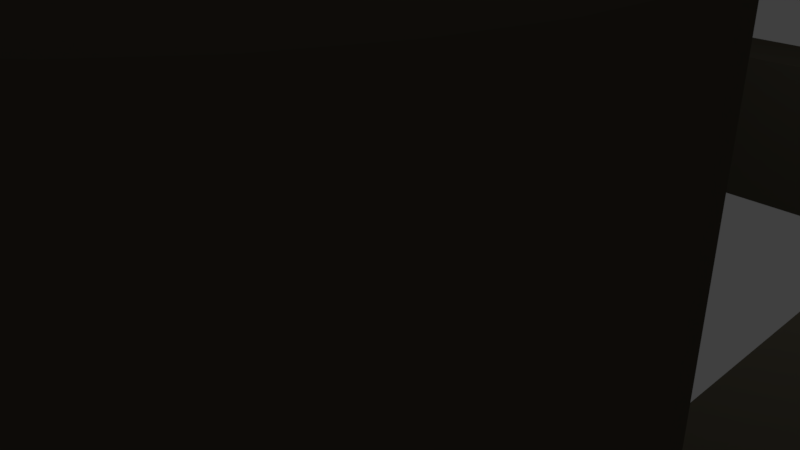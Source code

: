 # Source: castle.blend  (saved by Blender 2.77.0; exported with 4.5.12 LTS)
import bpy
from mathutils import Matrix  # noqa: F401  (used for matrix-valued properties, if any)

bpy.ops.wm.read_factory_settings(use_empty=True)
scene = bpy.context.scene
scene.name = 'Scene'

# ---- collections
col_collection_1 = bpy.data.collections.new('Collection 1'); scene.collection.children.link(col_collection_1)

# ---- materials (node trees are filled in below, after node groups)
mat_material = bpy.data.materials.new('Material')
mat_material.alpha_threshold = 0.0
mat_material.use_transparent_shadow = False
mat_material.diffuse_color = (0.07658, 0.06777, 0.04924, 1.0)
mat_material.specular_color = (0.0578, 0.04615, 0.04488)
mat_material.roughness = 0.5
mat_material.line_color = (0.0, 0.0, 0.0, 1.0)

# ---- material node trees

# ---- world
world_world = bpy.data.worlds.new('World'); scene.world = world_world
world_world.color = (0.05088, 0.05088, 0.05088)
world_world.use_sun_shadow = False
world_world.sun_shadow_jitter_overblur = 0.0
world_world.cycles.sampling_method = 'MANUAL'

# ---- cameras
cam_camera = bpy.data.cameras.new('Camera')
cam_camera.clip_end = 100.0
cam_camera.lens = 35.0
cam_camera.sensor_width = 32.0
cam_camera.sensor_height = 18.0
cam_camera.ortho_scale = 7.314
cam_camera.dof.focus_distance = 0.0
cam_camera.dof.aperture_fstop = 128.0

# ---- lights
light_lamp = bpy.data.lights.new('Lamp', 'POINT')
light_lamp.transmission_factor = 0.0
light_lamp.cutoff_distance = 30.0
light_lamp.energy = 100.0
light_lamp.shadow_buffer_clip_start = 1.001
light_lamp.shadow_soft_size = 0.1
light_lamp.shadow_maximum_resolution = 0.006
light_lamp.use_absolute_resolution = True

# ---- meshes
me_cylinder_004 = bpy.data.meshes.new('Cylinder.004')
me_cylinder_004.from_pydata([(0.0, 1.0, -1.0), (0.0, 1.0, 1.0), (0.1951, 0.9808, -1.0), (0.1951, 0.9808, 1.0), (0.3827, 0.9239, -1.0), (0.3827, 0.9239, 1.0), (0.5556, 0.8315, -1.0), (0.5556, 0.8315, 1.0), (0.7071, 0.7071, -1.0), (0.7071, 0.7071, 1.0), (0.8315, 0.5556, -1.0), (0.8315, 0.5556, 1.0), (0.9239, 0.3827, -1.0), (0.9239, 0.3827, 1.0), (0.9808, 0.1951, -1.0), (0.9808, 0.1951, 1.0), (1.0, 7.55e-08, -1.0), (1.0, 7.55e-08, 1.0), (0.9808, -0.1951, -1.0), (0.9808, -0.1951, 1.0), (0.9239, -0.3827, -1.0), (0.9239, -0.3827, 1.0), (0.8315, -0.5556, -1.0), (0.8315, -0.5556, 1.0), (0.7071, -0.7071, -1.0), (0.7071, -0.7071, 1.0), (0.5556, -0.8315, -1.0), (0.5556, -0.8315, 1.0), (0.3827, -0.9239, -1.0), (0.3827, -0.9239, 1.0), (0.1951, -0.9808, -1.0), (0.1951, -0.9808, 1.0), (-3.258e-07, -1.0, -1.0), (-3.258e-07, -1.0, 1.0), (-0.1951, -0.9808, -1.0), (-0.1951, -0.9808, 1.0), (-0.3827, -0.9239, -1.0), (-0.3827, -0.9239, 1.0), (-0.5556, -0.8315, -1.0), (-0.5556, -0.8315, 1.0), (-0.7071, -0.7071, -1.0), (-0.7071, -0.7071, 1.0), (-0.8315, -0.5556, -1.0), (-0.8315, -0.5556, 1.0), (-0.9239, -0.3827, -1.0), (-0.9239, -0.3827, 1.0), (-0.9808, -0.1951, -1.0), (-0.9808, -0.1951, 1.0), (-1.0, 9.656e-07, -1.0), (-1.0, 9.656e-07, 1.0), (-0.9808, 0.1951, -1.0), (-0.9808, 0.1951, 1.0), (-0.9239, 0.3827, -1.0), (-0.9239, 0.3827, 1.0), (-0.8315, 0.5556, -1.0), (-0.8315, 0.5556, 1.0), (-0.7071, 0.7071, -1.0), (-0.7071, 0.7071, 1.0), (-0.5556, 0.8315, -1.0), (-0.5556, 0.8315, 1.0), (-0.3827, 0.9239, -1.0), (-0.3827, 0.9239, 1.0), (-0.1951, 0.9808, -1.0), (-0.1951, 0.9808, 1.0), (-2.264, -2.206, -0.9961), (-2.264, -2.206, 0.4325), (-2.166, -2.215, -0.9961), (-2.166, -2.215, 0.4325), (-2.073, -2.244, -0.9961), (-2.073, -2.244, 0.4325), (-1.986, -2.29, -0.9961), (-1.986, -2.29, 0.4325), (-1.91, -2.352, -0.9961), (-1.91, -2.352, 0.4325), (-1.848, -2.428, -0.9961), (-1.848, -2.428, 0.4325), (-1.802, -2.514, -0.9961), (-1.802, -2.514, 0.4325), (-1.773, -2.608, -0.9961), (-1.773, -2.608, 0.4325), (-1.764, -2.706, -0.9961), (-1.764, -2.706, 0.4325), (-1.773, -2.803, -0.9961), (-1.773, -2.803, 0.4325), (-1.802, -2.897, -0.9961), (-1.802, -2.897, 0.4325), (-1.848, -2.984, -0.9961), (-1.848, -2.984, 0.4325), (-1.91, -3.059, -0.9961), (-1.91, -3.059, 0.4325), (-1.986, -3.121, -0.9961), (-1.986, -3.121, 0.4325), (-2.073, -3.168, -0.9961), (-2.073, -3.168, 0.4325), (-2.166, -3.196, -0.9961), (-2.166, -3.196, 0.4325), (-2.264, -3.206, -0.9961), (-2.264, -3.206, 0.4325), (-2.361, -3.196, -0.9961), (-2.361, -3.196, 0.4325), (-2.455, -3.168, -0.9961), (-2.455, -3.168, 0.4325), (-2.542, -3.121, -0.9961), (-2.542, -3.121, 0.4325), (-2.617, -3.059, -0.9961), (-2.617, -3.059, 0.4325), (-2.68, -2.984, -0.9961), (-2.68, -2.984, 0.4325), (-2.726, -2.897, -0.9961), (-2.726, -2.897, 0.4325), (-2.754, -2.803, -0.9961), (-2.754, -2.803, 0.4325), (-2.764, -2.706, -0.9961), (-2.764, -2.706, 0.4325), (-2.754, -2.608, -0.9961), (-2.754, -2.608, 0.4325), (-2.726, -2.514, -0.9961), (-2.726, -2.514, 0.4325), (-2.68, -2.428, -0.9961), (-2.68, -2.428, 0.4325), (-2.617, -2.352, -0.9961), (-2.617, -2.352, 0.4325), (-2.542, -2.29, -0.9961), (-2.542, -2.29, 0.4325), (-2.455, -2.244, -0.9961), (-2.455, -2.244, 0.4325), (-2.361, -2.215, -0.9961), (-2.361, -2.215, 0.4325), (-2.199, 3.075, -0.9252), (-2.199, 3.075, 0.5033), (-2.101, 3.065, -0.9252), (-2.101, 3.065, 0.5033), (-2.007, 3.037, -0.9252), (-2.007, 3.037, 0.5033), (-1.921, 2.991, -0.9252), (-1.921, 2.991, 0.5033), (-1.845, 2.929, -0.9252), (-1.845, 2.929, 0.5033), (-1.783, 2.853, -0.9252), (-1.783, 2.853, 0.5033), (-1.737, 2.766, -0.9252), (-1.737, 2.766, 0.5033), (-1.708, 2.673, -0.9252), (-1.708, 2.673, 0.5033), (-1.699, 2.575, -0.9252), (-1.699, 2.575, 0.5033), (-1.708, 2.477, -0.9252), (-1.708, 2.477, 0.5033), (-1.737, 2.384, -0.9252), (-1.737, 2.384, 0.5033), (-1.783, 2.297, -0.9252), (-1.783, 2.297, 0.5033), (-1.845, 2.221, -0.9252), (-1.845, 2.221, 0.5033), (-1.921, 2.159, -0.9252), (-1.921, 2.159, 0.5033), (-2.007, 2.113, -0.9252), (-2.007, 2.113, 0.5033), (-2.101, 2.085, -0.9252), (-2.101, 2.085, 0.5033), (-2.199, 2.075, -0.9252), (-2.199, 2.075, 0.5033), (-2.296, 2.085, -0.9252), (-2.296, 2.085, 0.5033), (-2.39, 2.113, -0.9252), (-2.39, 2.113, 0.5033), (-2.477, 2.159, -0.9252), (-2.477, 2.159, 0.5033), (-2.552, 2.221, -0.9252), (-2.552, 2.221, 0.5033), (-2.615, 2.297, -0.9252), (-2.615, 2.297, 0.5033), (-2.661, 2.384, -0.9252), (-2.661, 2.384, 0.5033), (-2.689, 2.477, -0.9252), (-2.689, 2.477, 0.5033), (-2.699, 2.575, -0.9252), (-2.699, 2.575, 0.5033), (-2.689, 2.673, -0.9252), (-2.689, 2.673, 0.5033), (-2.661, 2.766, -0.9252), (-2.661, 2.766, 0.5033), (-2.615, 2.853, -0.9252), (-2.615, 2.853, 0.5033), (-2.552, 2.929, -0.9252), (-2.552, 2.929, 0.5033), (-2.477, 2.991, -0.9252), (-2.477, 2.991, 0.5033), (-2.39, 3.037, -0.9252), (-2.39, 3.037, 0.5033), (-2.296, 3.065, -0.9252), (-2.296, 3.065, 0.5033), (2.696, 3.294, -0.9727), (2.696, 3.294, 0.4559), (2.794, 3.285, -0.9727), (2.794, 3.285, 0.4559), (2.888, 3.256, -0.9727), (2.888, 3.256, 0.4559), (2.974, 3.21, -0.9727), (2.974, 3.21, 0.4559), (3.05, 3.148, -0.9727), (3.05, 3.148, 0.4559), (3.112, 3.072, -0.9727), (3.112, 3.072, 0.4559), (3.158, 2.985, -0.9727), (3.158, 2.985, 0.4559), (3.187, 2.892, -0.9727), (3.187, 2.892, 0.4559), (3.196, 2.794, -0.9727), (3.196, 2.794, 0.4559), (3.187, 2.697, -0.9727), (3.187, 2.697, 0.4559), (3.158, 2.603, -0.9727), (3.158, 2.603, 0.4559), (3.112, 2.516, -0.9727), (3.112, 2.516, 0.4559), (3.05, 2.441, -0.9727), (3.05, 2.441, 0.4559), (2.974, 2.378, -0.9727), (2.974, 2.378, 0.4559), (2.888, 2.332, -0.9727), (2.888, 2.332, 0.4559), (2.794, 2.304, -0.9727), (2.794, 2.304, 0.4559), (2.696, 2.294, -0.9727), (2.696, 2.294, 0.4559), (2.599, 2.304, -0.9727), (2.599, 2.304, 0.4559), (2.505, 2.332, -0.9727), (2.505, 2.332, 0.4559), (2.418, 2.378, -0.9727), (2.418, 2.378, 0.4559), (2.343, 2.441, -0.9727), (2.343, 2.441, 0.4559), (2.28, 2.516, -0.9727), (2.28, 2.516, 0.4559), (2.234, 2.603, -0.9727), (2.234, 2.603, 0.4559), (2.206, 2.697, -0.9727), (2.206, 2.697, 0.4559), (2.196, 2.794, -0.9727), (2.196, 2.794, 0.4559), (2.206, 2.892, -0.9727), (2.206, 2.892, 0.4559), (2.234, 2.985, -0.9727), (2.234, 2.985, 0.4559), (2.28, 3.072, -0.9727), (2.28, 3.072, 0.4559), (2.343, 3.148, -0.9727), (2.343, 3.148, 0.4559), (2.418, 3.21, -0.9727), (2.418, 3.21, 0.4559), (2.505, 3.256, -0.9727), (2.505, 3.256, 0.4559), (2.599, 3.285, -0.9727), (2.599, 3.285, 0.4559), (2.739, -2.188, -0.9358), (2.739, -2.188, 0.4928), (2.837, -2.197, -0.9358), (2.837, -2.197, 0.4928), (2.931, -2.226, -0.9358), (2.931, -2.226, 0.4928), (3.017, -2.272, -0.9358), (3.017, -2.272, 0.4928), (3.093, -2.334, -0.9358), (3.093, -2.334, 0.4928), (3.155, -2.41, -0.9358), (3.155, -2.41, 0.4928), (3.201, -2.497, -0.9358), (3.201, -2.497, 0.4928), (3.23, -2.59, -0.9358), (3.23, -2.59, 0.4928), (3.239, -2.688, -0.9358), (3.239, -2.688, 0.4928), (3.23, -2.785, -0.9358), (3.23, -2.785, 0.4928), (3.201, -2.879, -0.9358), (3.201, -2.879, 0.4928), (3.155, -2.966, -0.9358), (3.155, -2.966, 0.4928), (3.093, -3.041, -0.9358), (3.093, -3.041, 0.4928), (3.017, -3.104, -0.9358), (3.017, -3.104, 0.4928), (2.931, -3.15, -0.9358), (2.931, -3.15, 0.4928), (2.837, -3.178, -0.9358), (2.837, -3.178, 0.4928), (2.739, -3.188, -0.9358), (2.739, -3.188, 0.4928), (2.642, -3.178, -0.9358), (2.642, -3.178, 0.4928), (2.548, -3.15, -0.9358), (2.548, -3.15, 0.4928), (2.461, -3.104, -0.9358), (2.461, -3.104, 0.4928), (2.386, -3.041, -0.9358), (2.386, -3.041, 0.4928), (2.323, -2.966, -0.9358), (2.323, -2.966, 0.4928), (2.277, -2.879, -0.9358), (2.277, -2.879, 0.4928), (2.249, -2.785, -0.9358), (2.249, -2.785, 0.4928), (2.239, -2.688, -0.9358), (2.239, -2.688, 0.4928), (2.249, -2.59, -0.9358), (2.249, -2.59, 0.4928), (2.277, -2.497, -0.9358), (2.277, -2.497, 0.4928), (2.323, -2.41, -0.9358), (2.323, -2.41, 0.4928), (2.386, -2.334, -0.9358), (2.386, -2.334, 0.4928), (2.461, -2.272, -0.9358), (2.461, -2.272, 0.4928), (2.548, -2.226, -0.9358), (2.548, -2.226, 0.4928), (2.642, -2.197, -0.9358), (2.642, -2.197, 0.4928), (-1.963, 2.957, -0.9471), (3.037, 2.957, -0.9471), (3.037, 2.457, -0.9471), (-1.963, 2.457, -0.9471), (-1.963, 2.957, -0.3756), (3.037, 2.957, -0.3756), (3.037, 2.457, -0.3756), (-1.963, 2.457, -0.3756), (-2.037, 2.594, -0.94), (-2.037, -2.406, -0.94), (-2.537, -2.406, -0.94), (-2.537, 2.594, -0.94), (-2.037, 2.594, -0.3685), (-2.037, -2.406, -0.3685), (-2.537, -2.406, -0.3685), (-2.537, 2.594, -0.3685), (-2.336, -2.565, -0.9588), (2.664, -2.565, -0.9588), (2.664, -3.065, -0.9588), (-2.336, -3.065, -0.9588), (-2.336, -2.565, -0.3874), (2.664, -2.565, -0.3874), (2.664, -3.065, -0.3874), (-2.336, -3.065, -0.3874), (3.074, 2.572, -0.9562), (3.074, -2.428, -0.9562), (2.574, -2.428, -0.9562), (2.574, 2.572, -0.9562), (3.074, 2.572, -0.3848), (3.074, -2.428, -0.3848), (2.574, -2.428, -0.3848), (2.574, 2.572, -0.3848)], [], [(0, 1, 3, 2), (2, 3, 5, 4), (4, 5, 7, 6), (6, 7, 9, 8), (8, 9, 11, 10), (10, 11, 13, 12), (12, 13, 15, 14), (14, 15, 17, 16), (16, 17, 19, 18), (18, 19, 21, 20), (20, 21, 23, 22), (22, 23, 25, 24), (24, 25, 27, 26), (26, 27, 29, 28), (28, 29, 31, 30), (30, 31, 33, 32), (32, 33, 35, 34), (34, 35, 37, 36), (36, 37, 39, 38), (38, 39, 41, 40), (40, 41, 43, 42), (42, 43, 45, 44), (44, 45, 47, 46), (46, 47, 49, 48), (48, 49, 51, 50), (50, 51, 53, 52), (52, 53, 55, 54), (54, 55, 57, 56), (56, 57, 59, 58), (58, 59, 61, 60), (3, 1, 63, 61, 59, 57, 55, 53, 51, 49, 47, 45, 43, 41, 39, 37, 35, 33, 31, 29, 27, 25, 23, 21, 19, 17, 15, 13, 11, 9, 7, 5), (60, 61, 63, 62), (62, 63, 1, 0), (0, 2, 4, 6, 8, 10, 12, 14, 16, 18, 20, 22, 24, 26, 28, 30, 32, 34, 36, 38, 40, 42, 44, 46, 48, 50, 52, 54, 56, 58, 60, 62), (64, 65, 67, 66), (66, 67, 69, 68), (68, 69, 71, 70), (70, 71, 73, 72), (72, 73, 75, 74), (74, 75, 77, 76), (76, 77, 79, 78), (78, 79, 81, 80), (80, 81, 83, 82), (82, 83, 85, 84), (84, 85, 87, 86), (86, 87, 89, 88), (88, 89, 91, 90), (90, 91, 93, 92), (92, 93, 95, 94), (94, 95, 97, 96), (96, 97, 99, 98), (98, 99, 101, 100), (100, 101, 103, 102), (102, 103, 105, 104), (104, 105, 107, 106), (106, 107, 109, 108), (108, 109, 111, 110), (110, 111, 113, 112), (112, 113, 115, 114), (114, 115, 117, 116), (116, 117, 119, 118), (118, 119, 121, 120), (120, 121, 123, 122), (122, 123, 125, 124), (67, 65, 127, 125, 123, 121, 119, 117, 115, 113, 111, 109, 107, 105, 103, 101, 99, 97, 95, 93, 91, 89, 87, 85, 83, 81, 79, 77, 75, 73, 71, 69), (124, 125, 127, 126), (126, 127, 65, 64), (64, 66, 68, 70, 72, 74, 76, 78, 80, 82, 84, 86, 88, 90, 92, 94, 96, 98, 100, 102, 104, 106, 108, 110, 112, 114, 116, 118, 120, 122, 124, 126), (128, 129, 131, 130), (130, 131, 133, 132), (132, 133, 135, 134), (134, 135, 137, 136), (136, 137, 139, 138), (138, 139, 141, 140), (140, 141, 143, 142), (142, 143, 145, 144), (144, 145, 147, 146), (146, 147, 149, 148), (148, 149, 151, 150), (150, 151, 153, 152), (152, 153, 155, 154), (154, 155, 157, 156), (156, 157, 159, 158), (158, 159, 161, 160), (160, 161, 163, 162), (162, 163, 165, 164), (164, 165, 167, 166), (166, 167, 169, 168), (168, 169, 171, 170), (170, 171, 173, 172), (172, 173, 175, 174), (174, 175, 177, 176), (176, 177, 179, 178), (178, 179, 181, 180), (180, 181, 183, 182), (182, 183, 185, 184), (184, 185, 187, 186), (186, 187, 189, 188), (131, 129, 191, 189, 187, 185, 183, 181, 179, 177, 175, 173, 171, 169, 167, 165, 163, 161, 159, 157, 155, 153, 151, 149, 147, 145, 143, 141, 139, 137, 135, 133), (188, 189, 191, 190), (190, 191, 129, 128), (128, 130, 132, 134, 136, 138, 140, 142, 144, 146, 148, 150, 152, 154, 156, 158, 160, 162, 164, 166, 168, 170, 172, 174, 176, 178, 180, 182, 184, 186, 188, 190), (192, 193, 195, 194), (194, 195, 197, 196), (196, 197, 199, 198), (198, 199, 201, 200), (200, 201, 203, 202), (202, 203, 205, 204), (204, 205, 207, 206), (206, 207, 209, 208), (208, 209, 211, 210), (210, 211, 213, 212), (212, 213, 215, 214), (214, 215, 217, 216), (216, 217, 219, 218), (218, 219, 221, 220), (220, 221, 223, 222), (222, 223, 225, 224), (224, 225, 227, 226), (226, 227, 229, 228), (228, 229, 231, 230), (230, 231, 233, 232), (232, 233, 235, 234), (234, 235, 237, 236), (236, 237, 239, 238), (238, 239, 241, 240), (240, 241, 243, 242), (242, 243, 245, 244), (244, 245, 247, 246), (246, 247, 249, 248), (248, 249, 251, 250), (250, 251, 253, 252), (195, 193, 255, 253, 251, 249, 247, 245, 243, 241, 239, 237, 235, 233, 231, 229, 227, 225, 223, 221, 219, 217, 215, 213, 211, 209, 207, 205, 203, 201, 199, 197), (252, 253, 255, 254), (254, 255, 193, 192), (192, 194, 196, 198, 200, 202, 204, 206, 208, 210, 212, 214, 216, 218, 220, 222, 224, 226, 228, 230, 232, 234, 236, 238, 240, 242, 244, 246, 248, 250, 252, 254), (256, 257, 259, 258), (258, 259, 261, 260), (260, 261, 263, 262), (262, 263, 265, 264), (264, 265, 267, 266), (266, 267, 269, 268), (268, 269, 271, 270), (270, 271, 273, 272), (272, 273, 275, 274), (274, 275, 277, 276), (276, 277, 279, 278), (278, 279, 281, 280), (280, 281, 283, 282), (282, 283, 285, 284), (284, 285, 287, 286), (286, 287, 289, 288), (288, 289, 291, 290), (290, 291, 293, 292), (292, 293, 295, 294), (294, 295, 297, 296), (296, 297, 299, 298), (298, 299, 301, 300), (300, 301, 303, 302), (302, 303, 305, 304), (304, 305, 307, 306), (306, 307, 309, 308), (308, 309, 311, 310), (310, 311, 313, 312), (312, 313, 315, 314), (314, 315, 317, 316), (259, 257, 319, 317, 315, 313, 311, 309, 307, 305, 303, 301, 299, 297, 295, 293, 291, 289, 287, 285, 283, 281, 279, 277, 275, 273, 271, 269, 267, 265, 263, 261), (316, 317, 319, 318), (318, 319, 257, 256), (256, 258, 260, 262, 264, 266, 268, 270, 272, 274, 276, 278, 280, 282, 284, 286, 288, 290, 292, 294, 296, 298, 300, 302, 304, 306, 308, 310, 312, 314, 316, 318), (320, 321, 322, 323), (324, 327, 326, 325), (320, 324, 325, 321), (321, 325, 326, 322), (322, 326, 327, 323), (324, 320, 323, 327), (328, 329, 330, 331), (332, 335, 334, 333), (328, 332, 333, 329), (329, 333, 334, 330), (330, 334, 335, 331), (332, 328, 331, 335), (336, 337, 338, 339), (340, 343, 342, 341), (336, 340, 341, 337), (337, 341, 342, 338), (338, 342, 343, 339), (340, 336, 339, 343), (344, 345, 346, 347), (348, 351, 350, 349), (344, 348, 349, 345), (345, 349, 350, 346), (346, 350, 351, 347), (348, 344, 347, 351)])
me_cylinder_004.materials.append(mat_material)
me_cylinder_004.use_remesh_preserve_volume = False
me_cylinder_004.use_remesh_preserve_attributes = False
me_cylinder_004.use_mirror_vertex_groups = False
me_cylinder_004.update()

# ---- objects
ob_cylinder_004 = bpy.data.objects.new('Cylinder.004', me_cylinder_004)
ob_lamp = bpy.data.objects.new('Lamp', light_lamp)
ob_camera = bpy.data.objects.new('Camera', cam_camera)

# ---- transforms, parenting, visibility, modifiers, constraints
ob_cylinder_004.location = (0.4329, -0.109, 3.385)
ob_cylinder_004.scale = (2.0, 2.0, 3.5)
ob_cylinder_004.lineart.crease_threshold = 0.0
ob_lamp.location = (4.076, 1.005, 5.904)
ob_lamp.rotation_euler = (0.6503, 0.05522, 1.866)
ob_lamp.lock_rotations_4d = False
ob_lamp.empty_display_type = 'ARROWS'
ob_lamp.color = (0.0, 0.0, 0.0, 0.0)
ob_lamp.lineart.crease_threshold = 0.0
ob_camera.location = (7.481, -6.508, 5.344)
ob_camera.rotation_euler = (1.109, 0.01082, 0.8149)
ob_camera.lock_rotations_4d = False
ob_camera.empty_display_type = 'ARROWS'
ob_camera.color = (0.0, 0.0, 0.0, 0.0)
ob_camera.display_type = 'WIRE'
ob_camera.lineart.crease_threshold = 0.0

# ---- collection membership
col_collection_1.objects.link(ob_cylinder_004)
col_collection_1.objects.link(ob_lamp)
col_collection_1.objects.link(ob_camera)

# ---- scene / render settings (as saved in the file)
scene.camera = ob_camera
scene.frame_start = 1; scene.frame_end = 250; scene.frame_set(1)
scene.render.engine = 'BLENDER_EEVEE_NEXT'
scene.render.resolution_percentage = 50
scene.render.dither_intensity = 0.0
scene.cycles.use_denoising = False
scene.cycles.samples = 128
scene.cycles.sampling_pattern = 'TABULATED_SOBOL'
scene.cycles.light_sampling_threshold = 0.0
scene.cycles.use_adaptive_sampling = False
scene.cycles.use_light_tree = False
scene.cycles.blur_glossy = 0.0
scene.cycles.sample_clamp_indirect = 0.0
scene.view_settings.view_transform = 'Standard'
bpy.context.view_layer.update()
